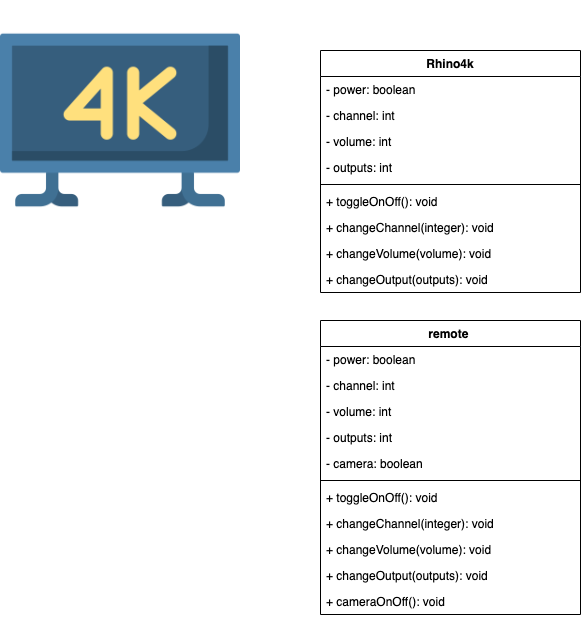

The diagram above was exported from draw.io. Its source (the exported page's mxGraphModel, read from the mxfile embedded in the PNG):
<mxGraphModel dx="1426" dy="794" grid="1" gridSize="10" guides="1" tooltips="1" connect="1" arrows="1" fold="1" page="1" pageScale="1" pageWidth="850" pageHeight="1100" math="0" shadow="0">
  <root>
    <mxCell id="0" />
    <mxCell id="1" parent="0" />
    <mxCell id="hEp7aOagg9vbG0FaaKCA-1" value="" style="shape=image;verticalLabelPosition=bottom;labelBackgroundColor=#ffffff;verticalAlign=top;aspect=fixed;imageAspect=0;image=data:image/png,(base64 omitted: 14372 chars);" vertex="1" parent="1">
      <mxGeometry x="70" y="70" width="240" height="240" as="geometry" />
    </mxCell>
    <mxCell id="hEp7aOagg9vbG0FaaKCA-6" value="Rhino4k" style="swimlane;fontStyle=1;align=center;verticalAlign=top;childLayout=stackLayout;horizontal=1;startSize=26;horizontalStack=0;resizeParent=1;resizeParentMax=0;resizeLast=0;collapsible=1;marginBottom=0;" vertex="1" parent="1">
      <mxGeometry x="390" y="120" width="260" height="242" as="geometry" />
    </mxCell>
    <mxCell id="hEp7aOagg9vbG0FaaKCA-7" value="- power: boolean " style="text;strokeColor=none;fillColor=none;align=left;verticalAlign=top;spacingLeft=4;spacingRight=4;overflow=hidden;rotatable=0;points=[[0,0.5],[1,0.5]];portConstraint=eastwest;" vertex="1" parent="hEp7aOagg9vbG0FaaKCA-6">
      <mxGeometry y="26" width="260" height="26" as="geometry" />
    </mxCell>
    <mxCell id="hEp7aOagg9vbG0FaaKCA-10" value="- channel: int " style="text;strokeColor=none;fillColor=none;align=left;verticalAlign=top;spacingLeft=4;spacingRight=4;overflow=hidden;rotatable=0;points=[[0,0.5],[1,0.5]];portConstraint=eastwest;" vertex="1" parent="hEp7aOagg9vbG0FaaKCA-6">
      <mxGeometry y="52" width="260" height="26" as="geometry" />
    </mxCell>
    <mxCell id="hEp7aOagg9vbG0FaaKCA-11" value="- volume: int " style="text;strokeColor=none;fillColor=none;align=left;verticalAlign=top;spacingLeft=4;spacingRight=4;overflow=hidden;rotatable=0;points=[[0,0.5],[1,0.5]];portConstraint=eastwest;" vertex="1" parent="hEp7aOagg9vbG0FaaKCA-6">
      <mxGeometry y="78" width="260" height="26" as="geometry" />
    </mxCell>
    <mxCell id="hEp7aOagg9vbG0FaaKCA-12" value="- outputs: int" style="text;strokeColor=none;fillColor=none;align=left;verticalAlign=top;spacingLeft=4;spacingRight=4;overflow=hidden;rotatable=0;points=[[0,0.5],[1,0.5]];portConstraint=eastwest;" vertex="1" parent="hEp7aOagg9vbG0FaaKCA-6">
      <mxGeometry y="104" width="260" height="26" as="geometry" />
    </mxCell>
    <mxCell id="hEp7aOagg9vbG0FaaKCA-8" value="" style="line;strokeWidth=1;fillColor=none;align=left;verticalAlign=middle;spacingTop=-1;spacingLeft=3;spacingRight=3;rotatable=0;labelPosition=right;points=[];portConstraint=eastwest;" vertex="1" parent="hEp7aOagg9vbG0FaaKCA-6">
      <mxGeometry y="130" width="260" height="8" as="geometry" />
    </mxCell>
    <mxCell id="hEp7aOagg9vbG0FaaKCA-9" value="+ toggleOnOff(): void " style="text;strokeColor=none;fillColor=none;align=left;verticalAlign=top;spacingLeft=4;spacingRight=4;overflow=hidden;rotatable=0;points=[[0,0.5],[1,0.5]];portConstraint=eastwest;" vertex="1" parent="hEp7aOagg9vbG0FaaKCA-6">
      <mxGeometry y="138" width="260" height="26" as="geometry" />
    </mxCell>
    <mxCell id="hEp7aOagg9vbG0FaaKCA-13" value="+ changeChannel(integer): void " style="text;strokeColor=none;fillColor=none;align=left;verticalAlign=top;spacingLeft=4;spacingRight=4;overflow=hidden;rotatable=0;points=[[0,0.5],[1,0.5]];portConstraint=eastwest;" vertex="1" parent="hEp7aOagg9vbG0FaaKCA-6">
      <mxGeometry y="164" width="260" height="26" as="geometry" />
    </mxCell>
    <mxCell id="hEp7aOagg9vbG0FaaKCA-14" value="+ changeVolume(volume): void " style="text;strokeColor=none;fillColor=none;align=left;verticalAlign=top;spacingLeft=4;spacingRight=4;overflow=hidden;rotatable=0;points=[[0,0.5],[1,0.5]];portConstraint=eastwest;" vertex="1" parent="hEp7aOagg9vbG0FaaKCA-6">
      <mxGeometry y="190" width="260" height="26" as="geometry" />
    </mxCell>
    <mxCell id="hEp7aOagg9vbG0FaaKCA-15" value="+ changeOutput(outputs): void" style="text;strokeColor=none;fillColor=none;align=left;verticalAlign=top;spacingLeft=4;spacingRight=4;overflow=hidden;rotatable=0;points=[[0,0.5],[1,0.5]];portConstraint=eastwest;" vertex="1" parent="hEp7aOagg9vbG0FaaKCA-6">
      <mxGeometry y="216" width="260" height="26" as="geometry" />
    </mxCell>
    <mxCell id="hEp7aOagg9vbG0FaaKCA-20" value="remote " style="swimlane;fontStyle=1;align=center;verticalAlign=top;childLayout=stackLayout;horizontal=1;startSize=26;horizontalStack=0;resizeParent=1;resizeParentMax=0;resizeLast=0;collapsible=1;marginBottom=0;" vertex="1" parent="1">
      <mxGeometry x="390" y="390" width="260" height="294" as="geometry" />
    </mxCell>
    <mxCell id="hEp7aOagg9vbG0FaaKCA-21" value="- power: boolean " style="text;strokeColor=none;fillColor=none;align=left;verticalAlign=top;spacingLeft=4;spacingRight=4;overflow=hidden;rotatable=0;points=[[0,0.5],[1,0.5]];portConstraint=eastwest;" vertex="1" parent="hEp7aOagg9vbG0FaaKCA-20">
      <mxGeometry y="26" width="260" height="26" as="geometry" />
    </mxCell>
    <mxCell id="hEp7aOagg9vbG0FaaKCA-22" value="- channel: int " style="text;strokeColor=none;fillColor=none;align=left;verticalAlign=top;spacingLeft=4;spacingRight=4;overflow=hidden;rotatable=0;points=[[0,0.5],[1,0.5]];portConstraint=eastwest;" vertex="1" parent="hEp7aOagg9vbG0FaaKCA-20">
      <mxGeometry y="52" width="260" height="26" as="geometry" />
    </mxCell>
    <mxCell id="hEp7aOagg9vbG0FaaKCA-23" value="- volume: int " style="text;strokeColor=none;fillColor=none;align=left;verticalAlign=top;spacingLeft=4;spacingRight=4;overflow=hidden;rotatable=0;points=[[0,0.5],[1,0.5]];portConstraint=eastwest;" vertex="1" parent="hEp7aOagg9vbG0FaaKCA-20">
      <mxGeometry y="78" width="260" height="26" as="geometry" />
    </mxCell>
    <mxCell id="hEp7aOagg9vbG0FaaKCA-24" value="- outputs: int" style="text;strokeColor=none;fillColor=none;align=left;verticalAlign=top;spacingLeft=4;spacingRight=4;overflow=hidden;rotatable=0;points=[[0,0.5],[1,0.5]];portConstraint=eastwest;" vertex="1" parent="hEp7aOagg9vbG0FaaKCA-20">
      <mxGeometry y="104" width="260" height="26" as="geometry" />
    </mxCell>
    <mxCell id="hEp7aOagg9vbG0FaaKCA-30" value="- camera: boolean " style="text;strokeColor=none;fillColor=none;align=left;verticalAlign=top;spacingLeft=4;spacingRight=4;overflow=hidden;rotatable=0;points=[[0,0.5],[1,0.5]];portConstraint=eastwest;" vertex="1" parent="hEp7aOagg9vbG0FaaKCA-20">
      <mxGeometry y="130" width="260" height="26" as="geometry" />
    </mxCell>
    <mxCell id="hEp7aOagg9vbG0FaaKCA-25" value="" style="line;strokeWidth=1;fillColor=none;align=left;verticalAlign=middle;spacingTop=-1;spacingLeft=3;spacingRight=3;rotatable=0;labelPosition=right;points=[];portConstraint=eastwest;" vertex="1" parent="hEp7aOagg9vbG0FaaKCA-20">
      <mxGeometry y="156" width="260" height="8" as="geometry" />
    </mxCell>
    <mxCell id="hEp7aOagg9vbG0FaaKCA-26" value="+ toggleOnOff(): void " style="text;strokeColor=none;fillColor=none;align=left;verticalAlign=top;spacingLeft=4;spacingRight=4;overflow=hidden;rotatable=0;points=[[0,0.5],[1,0.5]];portConstraint=eastwest;" vertex="1" parent="hEp7aOagg9vbG0FaaKCA-20">
      <mxGeometry y="164" width="260" height="26" as="geometry" />
    </mxCell>
    <mxCell id="hEp7aOagg9vbG0FaaKCA-27" value="+ changeChannel(integer): void " style="text;strokeColor=none;fillColor=none;align=left;verticalAlign=top;spacingLeft=4;spacingRight=4;overflow=hidden;rotatable=0;points=[[0,0.5],[1,0.5]];portConstraint=eastwest;" vertex="1" parent="hEp7aOagg9vbG0FaaKCA-20">
      <mxGeometry y="190" width="260" height="26" as="geometry" />
    </mxCell>
    <mxCell id="hEp7aOagg9vbG0FaaKCA-28" value="+ changeVolume(volume): void " style="text;strokeColor=none;fillColor=none;align=left;verticalAlign=top;spacingLeft=4;spacingRight=4;overflow=hidden;rotatable=0;points=[[0,0.5],[1,0.5]];portConstraint=eastwest;" vertex="1" parent="hEp7aOagg9vbG0FaaKCA-20">
      <mxGeometry y="216" width="260" height="26" as="geometry" />
    </mxCell>
    <mxCell id="hEp7aOagg9vbG0FaaKCA-29" value="+ changeOutput(outputs): void" style="text;strokeColor=none;fillColor=none;align=left;verticalAlign=top;spacingLeft=4;spacingRight=4;overflow=hidden;rotatable=0;points=[[0,0.5],[1,0.5]];portConstraint=eastwest;" vertex="1" parent="hEp7aOagg9vbG0FaaKCA-20">
      <mxGeometry y="242" width="260" height="26" as="geometry" />
    </mxCell>
    <mxCell id="hEp7aOagg9vbG0FaaKCA-31" value="+ cameraOnOff(): void " style="text;strokeColor=none;fillColor=none;align=left;verticalAlign=top;spacingLeft=4;spacingRight=4;overflow=hidden;rotatable=0;points=[[0,0.5],[1,0.5]];portConstraint=eastwest;" vertex="1" parent="hEp7aOagg9vbG0FaaKCA-20">
      <mxGeometry y="268" width="260" height="26" as="geometry" />
    </mxCell>
  </root>
</mxGraphModel>